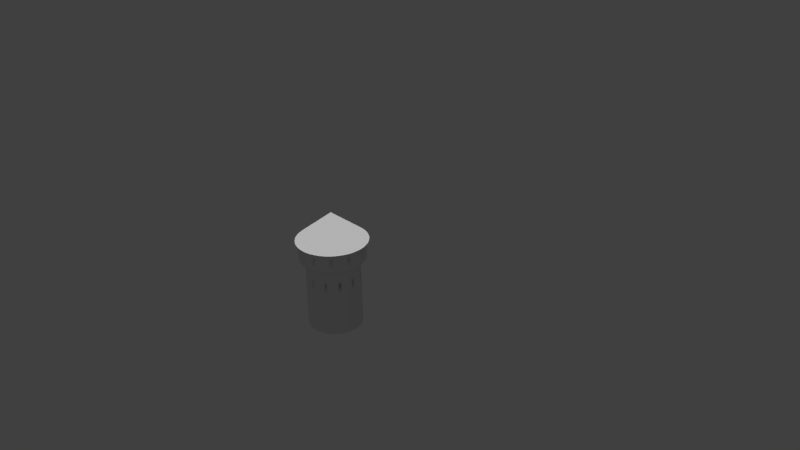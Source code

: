 # Source: chateauBase.blend  (saved by Blender 2.73.0; exported with 4.5.12 LTS)
import bpy
from mathutils import Matrix  # noqa: F401  (used for matrix-valued properties, if any)

bpy.ops.wm.read_factory_settings(use_empty=True)
scene = bpy.context.scene
scene.name = 'Scene'

# ---- collections
col_collection_1 = bpy.data.collections.new('Collection 1'); scene.collection.children.link(col_collection_1)
col_collection_7 = bpy.data.collections.new('Collection 7'); scene.collection.children.link(col_collection_7)

# ---- world
world_world = bpy.data.worlds.new('World'); scene.world = world_world
world_world.color = (0.05088, 0.05088, 0.05088)
world_world.use_sun_shadow = False
world_world.sun_shadow_jitter_overblur = 0.0
world_world.cycles.sampling_method = 'MANUAL'
world_world.cycles.sample_map_resolution = 256

# ---- cameras
cam_camera = bpy.data.cameras.new('Camera')
cam_camera.clip_end = 100.0
cam_camera.lens = 35.0
cam_camera.sensor_width = 32.0
cam_camera.sensor_height = 18.0
cam_camera.ortho_scale = 7.314
cam_camera.dof.focus_distance = 0.0
cam_camera.dof.aperture_fstop = 128.0

# ---- lights
light_lamp = bpy.data.lights.new('Lamp', 'POINT')
light_lamp.transmission_factor = 0.0
light_lamp.cutoff_distance = 30.0
light_lamp.energy = 100.0
light_lamp.shadow_buffer_clip_start = 1.001
light_lamp.shadow_soft_size = 0.1
light_lamp.shadow_maximum_resolution = 0.006
light_lamp.use_absolute_resolution = True
light_lamp.cycles.use_multiple_importance_sampling = False
light_sun_001 = bpy.data.lights.new('Sun.001', 'SUN')
light_sun_001.transmission_factor = 0.0
light_sun_001.angle = 0.1993
light_sun_001.energy = 1.0
light_sun_001.shadow_buffer_clip_start = 0.5
light_sun_001.shadow_soft_size = 0.1
light_sun_001.shadow_cascade_max_distance = 1000.0
light_sun_001.cycles.use_multiple_importance_sampling = False
light_sun = bpy.data.lights.new('Sun', 'SUN')
light_sun.transmission_factor = 0.0
light_sun.angle = 0.1993
light_sun.energy = 1.0
light_sun.shadow_buffer_clip_start = 0.5
light_sun.shadow_soft_size = 0.1
light_sun.shadow_cascade_max_distance = 1000.0
light_sun.cycles.use_multiple_importance_sampling = False

# ---- meshes
me_cylinder_002 = bpy.data.meshes.new('Cylinder.002')
me_cylinder_002.from_pydata([(-2.075, 3.222, 9.508), (-1.562, 3.324, 9.508), (-1.04, 3.358, -1.511), (-1.562, 3.324, 7.295), (-0.5174, 3.324, -1.511), (-2.075, 3.222, 7.295), (-0.004269, 3.222, -1.511), (-2.57, 3.054, 7.295), (-3.04, 2.822, 7.295), (0.4912, 3.054, -1.511), (-3.475, 2.532, 7.295), (0.9605, 2.822, -1.511), (1.396, 2.532, -1.511), (-3.868, 2.187, 7.295), (-4.213, 1.793, 7.295), (1.789, 2.187, -1.511), (2.134, 1.793, -1.511), (-4.504, 1.358, 7.295), (2.425, 1.358, -1.511), (-4.735, 0.8891, 7.295), (-4.903, 0.3936, 7.295), (2.656, 0.8891, -1.511), (-5.005, -0.1195, 7.295), (2.824, 0.3936, -1.511), (2.926, -0.1195, -1.511), (-5.04, -0.6416, 7.295), (-5.005, -1.164, 7.295), (2.96, -0.6416, -1.511), (-4.903, -1.677, 7.295), (2.926, -1.164, -1.511), (-4.735, -2.172, 7.295), (2.824, -1.677, -1.511), (2.656, -2.172, -1.511), (-4.504, -2.642, 7.295), (2.425, -2.642, -1.511), (-4.213, -3.077, 7.295), (-3.868, -3.47, 7.295), (2.134, -3.077, -1.511), (-3.475, -3.815, 7.295), (1.789, -3.47, -1.511), (1.396, -3.815, -1.511), (-3.04, -4.106, 7.295), (0.9605, -4.106, -1.511), (-2.57, -4.337, 7.295), (-2.075, -4.505, 7.295), (0.4912, -4.337, -1.511), (-0.004268, -4.505, -1.511), (-1.562, -4.607, 7.295), (-1.04, -4.642, 7.295), (-0.5174, -4.607, -1.511), (-1.04, -4.642, -1.511), (-0.5174, -4.607, 7.295), (-1.562, -4.607, -1.511), (-0.004268, -4.505, 7.295), (0.4912, -4.337, 7.295), (-2.075, -4.505, -1.511), (-2.57, -4.337, -1.511), (0.9605, -4.106, 7.295), (1.396, -3.815, 7.295), (-3.04, -4.106, -1.511), (-3.475, -3.815, -1.511), (1.789, -3.47, 7.295), (-3.868, -3.47, -1.511), (2.134, -3.077, 7.295), (2.425, -2.642, 7.295), (-4.213, -3.077, -1.511), (-4.504, -2.642, -1.511), (2.656, -2.172, 7.295), (2.824, -1.677, 7.295), (-4.735, -2.172, -1.511), (2.926, -1.164, 7.295), (-4.903, -1.677, -1.511), (2.96, -0.6416, 7.295), (-5.005, -1.164, -1.511), (-5.04, -0.6416, -1.511), (2.926, -0.1195, 7.295), (-5.005, -0.1195, -1.511), (2.824, 0.3936, 7.295), (2.656, 0.8891, 7.295), (-4.903, 0.3936, -1.511), (2.425, 1.358, 7.295), (-4.735, 0.8891, -1.511), (-4.504, 1.358, -1.511), (2.134, 1.793, 7.295), (1.789, 2.187, 7.295), (-4.213, 1.793, -1.511), (1.396, 2.532, 7.295), (-3.868, 2.187, -1.511), (-3.475, 2.532, -1.511), (0.9605, 2.822, 7.295), (-3.04, 2.822, -1.511), (0.4912, 3.054, 7.295), (-2.57, 3.054, -1.511), (-0.004269, 3.222, 7.295), (-2.075, 3.222, -1.511), (-0.5174, 3.324, 7.295), (-1.04, 3.358, 7.295), (-1.562, 3.324, -1.511), (-2.57, 3.054, 9.508), (-3.04, 2.822, 9.508), (-3.475, 2.532, 9.508), (-3.868, 2.187, 9.508), (-4.213, 1.793, 9.508), (-4.504, 1.358, 9.508), (-4.735, 0.8891, 9.508), (-4.903, 0.3936, 9.508), (-5.005, -0.1195, 9.508), (-5.04, -0.6416, 9.508), (-5.005, -1.164, 9.508), (-4.903, -1.677, 9.508), (-4.735, -2.172, 9.508), (-4.504, -2.642, 9.508), (-4.213, -3.077, 9.508), (-3.868, -3.47, 9.508), (-3.475, -3.815, 9.508), (-3.04, -4.106, 9.508), (-2.57, -4.337, 9.508), (-2.075, -4.505, 9.508), (-1.562, -4.607, 9.508), (-1.04, -4.642, 9.508), (-0.5174, -4.607, 9.508), (-0.004268, -4.505, 9.508), (0.4912, -4.337, 9.508), (0.9605, -4.106, 9.508), (1.396, -3.815, 9.508), (1.789, -3.47, 9.508), (2.134, -3.077, 9.508), (2.425, -2.642, 9.508), (2.656, -2.172, 9.508), (2.824, -1.677, 9.508), (2.926, -1.164, 9.508), (2.96, -0.6416, 9.508), (2.926, -0.1195, 9.508), (2.824, 0.3936, 9.508), (2.656, 0.8891, 9.508), (2.425, 1.358, 9.508), (2.134, 1.793, 9.508), (1.789, 2.187, 9.508), (1.396, 2.532, 9.508), (0.9605, 2.822, 9.508), (0.4912, 3.054, 9.508), (-0.004269, 3.222, 9.508), (-0.5174, 3.324, 9.508), (-1.04, 3.358, 9.508), (-2.075, 3.222, 10.98), (-1.562, 3.324, 10.98), (-2.57, 3.054, 10.98), (-3.04, 2.822, 10.98), (-3.475, 2.532, 10.98), (-3.868, 2.187, 10.98), (-4.213, 1.793, 10.98), (-4.504, 1.358, 10.98), (-4.735, 0.8891, 10.98), (-4.903, 0.3936, 10.98), (-5.005, -0.1195, 10.98), (-5.04, -0.6416, 10.98), (-5.005, -1.164, 10.98), (-4.903, -1.677, 10.98), (-4.735, -2.172, 10.98), (-4.504, -2.642, 10.98), (-4.213, -3.077, 10.98), (-3.868, -3.47, 10.98), (-3.475, -3.815, 10.98), (-3.04, -4.106, 10.98), (-2.57, -4.337, 10.98), (-2.075, -4.505, 10.98), (-1.562, -4.607, 10.98), (-1.04, -4.642, 10.98), (-0.5174, -4.607, 10.98), (-0.004268, -4.505, 10.98), (0.4912, -4.337, 10.98), (0.9605, -4.106, 10.98), (1.396, -3.815, 10.98), (1.789, -3.47, 10.98), (2.134, -3.077, 10.98), (2.425, -2.642, 10.98), (2.656, -2.172, 10.98), (2.824, -1.677, 10.98), (2.926, -1.164, 10.98), (2.96, -0.6416, 10.98), (2.926, -0.1195, 10.98), (2.824, 0.3936, 10.98), (2.656, 0.8891, 10.98), (2.425, 1.358, 10.98), (2.134, 1.793, 10.98), (1.789, 2.187, 10.98), (1.395, 2.532, 10.98), (0.9605, 2.822, 10.98), (0.4912, 3.054, 10.98), (-0.00427, 3.222, 10.98), (-0.5174, 3.324, 10.98), (-1.04, 3.358, 10.98), (-2.31, 4.101, 12.36), (-1.68, 4.227, 12.36), (-2.919, 3.895, 12.36), (-3.495, 3.611, 12.36), (-4.029, 3.254, 12.36), (-4.512, 2.83, 12.36), (-4.935, 2.348, 12.36), (-5.292, 1.813, 12.36), (-5.576, 1.237, 12.36), (-5.782, 0.6292, 12.36), (-5.908, -0.0007215, 12.36), (-5.95, -0.6416, 12.36), (-5.908, -1.283, 12.36), (-5.782, -1.912, 12.36), (-5.576, -2.521, 12.36), (-5.292, -3.097, 12.36), (-4.935, -3.631, 12.36), (-4.512, -4.114, 12.36), (-4.029, -4.537, 12.36), (-3.495, -4.894, 12.36), (-2.919, -5.178, 12.36), (-2.31, -5.385, 12.36), (-1.68, -5.51, 12.36), (-1.04, -5.552, 12.36), (-0.3986, -5.51, 12.36), (0.2313, -5.385, 12.36), (0.8395, -5.178, 12.36), (1.416, -4.894, 12.36), (1.95, -4.537, 12.36), (2.432, -4.114, 12.36), (2.856, -3.631, 12.36), (3.213, -3.097, 12.36), (3.497, -2.521, 12.36), (3.703, -1.912, 12.36), (3.829, -1.283, 12.36), (3.871, -0.6416, 12.36), (3.829, -0.0007241, 12.36), (3.703, 0.6292, 12.36), (3.497, 1.237, 12.36), (3.213, 1.813, 12.36), (2.856, 2.348, 12.36), (2.432, 2.83, 12.36), (1.95, 3.254, 12.36), (1.416, 3.611, 12.36), (0.8395, 3.895, 12.36), (0.2313, 4.101, 12.36), (-0.3986, 4.227, 12.36), (-1.04, 4.269, 12.36), (-2.31, 4.101, 13.13), (-1.68, 4.227, 13.13), (-2.919, 3.895, 13.13), (-3.495, 3.611, 13.13), (-4.029, 3.254, 13.13), (-4.512, 2.83, 13.13), (-4.935, 2.348, 13.13), (-5.292, 1.813, 13.13), (-5.576, 1.237, 13.13), (-5.782, 0.6292, 13.13), (-5.908, -0.0007215, 13.13), (-5.95, -0.6416, 13.13), (-5.908, -1.283, 13.13), (-5.782, -1.912, 13.13), (-5.576, -2.521, 13.13), (-5.292, -3.097, 13.13), (-4.935, -3.631, 13.13), (-4.512, -4.114, 13.13), (-4.029, -4.537, 13.13), (-3.495, -4.894, 13.13), (-2.919, -5.178, 13.13), (-2.31, -5.385, 13.13), (-1.68, -5.51, 13.13), (-1.04, -5.552, 13.13), (-0.3986, -5.51, 13.13), (0.2313, -5.385, 13.13), (0.8395, -5.178, 13.13), (1.416, -4.894, 13.13), (1.95, -4.537, 13.13), (2.432, -4.114, 13.13), (2.856, -3.631, 13.13), (3.213, -3.097, 13.13), (3.497, -2.521, 13.13), (3.703, -1.912, 13.13), (3.829, -1.283, 13.13), (3.871, -0.6416, 13.13), (3.829, -0.0007241, 13.13), (3.703, 0.6292, 13.13), (3.497, 1.237, 13.13), (3.213, 1.813, 13.13), (2.856, 2.348, 13.13), (2.432, 2.83, 13.13), (1.95, 3.254, 13.13), (1.416, 3.611, 13.13), (0.8395, 3.895, 13.13), (0.2313, 4.101, 13.13), (-0.3986, 4.227, 13.13), (-1.04, 4.269, 13.13), (-2.31, 4.101, 15.01), (-1.68, 4.227, 15.01), (-2.919, 3.895, 15.01), (-3.495, 3.611, 15.01), (-4.029, 3.254, 15.01), (-4.512, 2.83, 15.01), (-4.935, 2.348, 15.01), (-5.292, 1.813, 15.01), (-5.576, 1.237, 15.01), (-5.782, 0.6292, 15.01), (-5.908, -0.0007215, 15.01), (-5.95, -0.6416, 15.01), (-5.908, -1.283, 15.01), (-5.782, -1.912, 15.01), (-5.576, -2.521, 15.01), (-5.292, -3.097, 15.01), (-4.935, -3.631, 15.01), (-4.512, -4.114, 15.01), (-4.029, -4.537, 15.01), (-3.495, -4.894, 15.01), (-2.919, -5.178, 15.01), (-2.31, -5.385, 15.01), (-1.68, -5.51, 15.01), (-1.04, -5.552, 15.01), (-0.3986, -5.51, 15.01), (0.2313, -5.385, 15.01), (0.8395, -5.178, 15.01), (1.416, -4.894, 15.01), (1.95, -4.537, 15.01), (2.432, -4.114, 15.01), (2.856, -3.631, 15.01), (3.213, -3.097, 15.01), (3.497, -2.521, 15.01), (3.703, -1.912, 15.01), (3.829, -1.283, 15.01), (3.871, -0.6416, 15.01), (3.829, -0.0007241, 15.01), (3.703, 0.6292, 15.01), (3.497, 1.237, 15.01), (3.213, 1.813, 15.01), (2.856, 2.348, 15.01), (2.432, 2.83, 15.01), (1.95, 3.254, 15.01), (1.416, 3.611, 15.01), (0.8395, 3.895, 15.01), (0.2313, 4.101, 15.01), (-0.3986, 4.227, 15.01), (-1.04, 4.269, 15.01), (-2.409, 4.469, 15.84), (-1.73, 4.604, 15.84), (-3.064, 4.247, 15.84), (-3.685, 3.941, 15.84), (-4.261, 3.556, 15.84), (-4.781, 3.1, 15.84), (-5.237, 2.58, 15.84), (-5.622, 2.004, 15.84), (-5.928, 1.383, 15.84), (-6.151, 0.7279, 15.84), (-6.286, 0.04903, 15.84), (-6.331, -0.6416, 15.84), (-6.286, -1.332, 15.84), (-6.151, -2.011, 15.84), (-5.928, -2.667, 15.84), (-5.622, -3.287, 15.84), (-5.237, -3.863, 15.84), (-4.781, -4.383, 15.84), (-4.261, -4.84, 15.84), (-3.685, -5.224, 15.84), (-3.064, -5.53, 15.84), (-2.409, -5.753, 15.84), (-1.73, -5.888, 15.84), (-1.04, -5.933, 15.84), (-0.3489, -5.888, 15.84), (0.33, -5.753, 15.84), (0.9854, -5.53, 15.84), (1.606, -5.224, 15.84), (2.182, -4.84, 15.84), (2.702, -4.383, 15.84), (3.158, -3.863, 15.84), (3.543, -3.287, 15.84), (3.849, -2.667, 15.84), (4.072, -2.011, 15.84), (4.207, -1.332, 15.84), (4.252, -0.6416, 15.84), (4.207, 0.04903, 15.84), (4.072, 0.7279, 15.84), (3.849, 1.383, 15.84), (3.543, 2.004, 15.84), (3.158, 2.58, 15.84), (2.702, 3.1, 15.84), (2.182, 3.556, 15.84), (1.606, 3.941, 15.84), (0.9854, 4.247, 15.84), (0.33, 4.469, 15.84), (-0.3489, 4.604, 15.84), (-1.04, 4.65, 15.84), (-1.04, -0.6416, 21.23), (-4.237, 2.185, 14.02), (-4.259, 2.16, 14.02), (-4.237, 2.185, 14.12), (-4.259, 2.16, 14.12), (-5.516, 0.2948, 13.94), (-5.533, 0.2061, 13.94), (-5.516, 0.2948, 14.2), (-5.533, 0.2061, 14.2), (-5.421, -2.067, 13.9), (-5.383, -2.178, 13.9), (-5.421, -2.067, 14.24), (-5.383, -2.178, 14.24), (-4.115, -4.081, 13.94), (-4.048, -4.139, 13.94), (-4.115, -4.081, 14.2), (-4.048, -4.139, 14.2), (-1.979, -5.092, 13.91), (-1.874, -5.113, 13.91), (-1.979, -5.092, 14.23), (-1.874, -5.113, 14.23), (0.3401, -4.937, 13.85), (0.4809, -4.889, 13.85), (0.3401, -4.937, 14.29), (0.4809, -4.889, 14.29), (-2.459, 3.722, 13.9), (-2.57, 3.684, 13.9), (-2.459, 3.722, 14.24), (-2.57, 3.684, 14.24), (-0.07941, 3.795, 13.85), (-0.2288, 3.825, 13.85), (-0.07941, 3.795, 14.3), (-0.2288, 3.825, 14.3), (2.009, 2.718, 13.85), (1.893, 2.819, 13.85), (2.009, 2.718, 14.3), (1.893, 2.819, 14.3), (3.268, 0.7498, 13.88), (3.225, 0.8766, 13.88), (3.268, 0.7498, 14.27), (3.225, 0.8766, 14.27), (2.296, -3.656, 13.88), (2.385, -3.555, 13.88), (2.296, -3.656, 14.27), (2.385, -3.555, 14.27), (3.342, -1.593, 13.84), (3.372, -1.439, 13.84), (3.342, -1.593, 14.3), (3.372, -1.439, 14.3), (1.881, 1.238, 8.149), (1.814, 1.337, 8.149), (1.881, 1.238, 8.653), (1.814, 1.337, 8.653), (0.5474, 2.464, 8.191), (0.4582, 2.508, 8.191), (0.5474, 2.464, 8.611), (0.4582, 2.508, 8.611), (-1.332, 3.027, 8.621), (-1.332, 3.027, 8.182), (-1.228, 3.034, 8.182), (-1.228, 3.034, 8.621), (-3.04, 2.45, 8.173), (-3.13, 2.39, 8.173), (-3.04, 2.45, 8.63), (-3.13, 2.39, 8.63), (-4.108, 0.9248, 8.199), (-4.15, 0.8391, 8.199), (-4.108, 0.9248, 8.603), (-4.15, 0.8391, 8.603), (2.259, -0.4541, 8.28), (2.255, -0.397, 8.28), (2.259, -0.4541, 8.522), (2.255, -0.397, 8.522), (1.842, -2.078, 8.342), (1.854, -2.053, 8.342), (1.842, -2.078, 8.46), (1.854, -2.053, 8.46), (0.8303, -3.478, 8.311), (0.8658, -3.455, 8.311), (0.8303, -3.478, 8.491), (0.8658, -3.455, 8.491), (-0.8913, -4.172, 8.05), (-0.7257, -4.161, 8.05), (-0.8913, -4.172, 8.752), (-0.7257, -4.161, 8.752), (-2.71, -3.976, 8.301), (-2.668, -3.996, 8.301), (-2.71, -3.976, 8.501), (-2.668, -3.996, 8.501), (-4.07, -2.623, 8.247), (-4.03, -2.683, 8.247), (-4.07, -2.623, 8.555), (-4.03, -2.683, 8.555), (-4.638, -0.8484, 8.278), (-4.634, -0.9064, 8.278), (-4.638, -0.8484, 8.524), (-4.634, -0.9064, 8.524)], [], [(111, 112, 160, 159), (68, 70, 130, 129), (107, 108, 156, 155), (99, 100, 148, 147), (7, 8, 99, 98), (46, 45, 54, 53), (132, 133, 181, 180), (20, 22, 106, 105), (31, 29, 70, 68), (133, 134, 182, 181), (72, 75, 454, 453), (40, 39, 61, 58), (138, 139, 187, 186), (3, 5, 0, 1), (97, 94, 5, 3), (98, 99, 147, 146), (77, 78, 134, 133), (92, 90, 8, 7), (129, 130, 178, 177), (8, 10, 446, 445), (85, 82, 17, 14), (113, 114, 162, 161), (64, 67, 458, 457), (62, 60, 38, 36), (125, 126, 174, 173), (51, 53, 121, 120), (32, 31, 68, 67), (119, 120, 168, 167), (19, 20, 105, 104), (39, 37, 63, 61), (143, 1, 145, 191), (5, 7, 98, 0), (79, 76, 22, 20), (106, 107, 155, 154), (89, 91, 438, 437), (73, 71, 28, 26), (100, 101, 149, 148), (22, 25, 107, 106), (24, 23, 77, 75), (131, 132, 180, 179), (13, 14, 102, 101), (69, 66, 33, 30), (120, 121, 169, 168), (25, 26, 478, 477), (16, 15, 84, 83), (103, 104, 152, 151), (48, 51, 466, 465), (65, 62, 36, 35), (116, 117, 165, 164), (63, 64, 127, 126), (6, 4, 95, 93), (136, 137, 185, 184), (36, 38, 114, 113), (81, 79, 20, 19), (124, 125, 173, 172), (26, 28, 109, 108), (12, 11, 89, 86), (105, 106, 154, 153), (10, 13, 101, 100), (59, 56, 43, 41), (112, 113, 161, 160), (43, 44, 117, 116), (4, 2, 96, 95), (108, 109, 157, 156), (47, 48, 119, 118), (55, 52, 47, 44), (140, 141, 189, 188), (61, 63, 126, 125), (52, 50, 48, 47), (110, 111, 159, 158), (86, 89, 139, 138), (49, 46, 53, 51), (104, 105, 153, 152), (111, 33, 473, 475), (18, 16, 83, 80), (135, 136, 184, 183), (80, 83, 434, 433), (2, 97, 3, 96), (137, 138, 186, 185), (17, 19, 450, 449), (29, 27, 72, 70), (130, 131, 179, 178), (78, 80, 135, 134), (45, 42, 57, 54), (134, 135, 183, 182), (84, 86, 138, 137), (90, 88, 10, 8), (127, 128, 176, 175), (57, 58, 462, 461), (88, 87, 13, 10), (0, 98, 146, 144), (95, 96, 143, 142), (37, 34, 64, 63), (123, 124, 172, 171), (53, 54, 122, 121), (94, 92, 7, 5), (115, 116, 164, 163), (75, 77, 133, 132), (82, 81, 19, 17), (141, 142, 190, 189), (91, 93, 141, 140), (71, 69, 30, 28), (1, 0, 144, 145), (70, 72, 131, 130), (27, 24, 75, 72), (117, 118, 166, 165), (83, 84, 137, 136), (34, 32, 67, 64), (126, 127, 175, 174), (44, 47, 118, 117), (74, 73, 26, 25), (102, 103, 151, 150), (58, 61, 125, 124), (21, 18, 80, 78), (101, 102, 150, 149), (35, 36, 113, 112), (11, 9, 91, 89), (121, 122, 170, 169), (67, 68, 129, 128), (66, 65, 35, 33), (114, 115, 163, 162), (54, 57, 123, 122), (15, 12, 86, 84), (118, 119, 167, 166), (115, 41, 469, 471), (76, 74, 25, 22), (128, 129, 177, 176), (30, 33, 111, 110), (42, 40, 58, 57), (109, 110, 158, 157), (28, 30, 110, 109), (60, 59, 41, 38), (169, 170, 218, 217), (143, 96, 443, 444), (9, 6, 93, 91), (38, 41, 115, 114), (4, 6, 9, 11, 12, 15, 16, 18, 21, 23, 24, 27, 29, 31, 32, 34, 37, 39, 40, 42, 45, 46, 49, 50, 52, 55, 56, 59, 60, 62, 65, 66, 69, 71, 73, 74, 76, 79, 81, 82, 85, 87, 88, 90, 92, 94, 97, 2), (56, 55, 44, 43), (87, 85, 14, 13), (50, 49, 51, 48), (23, 21, 78, 77), (142, 143, 191, 190), (14, 17, 103, 102), (93, 95, 142, 141), (139, 140, 188, 187), (122, 123, 171, 170), (193, 192, 240, 241), (184, 185, 233, 232), (188, 189, 237, 236), (152, 153, 201, 200), (187, 188, 236, 235), (158, 159, 207, 206), (168, 169, 217, 216), (182, 183, 231, 230), (144, 146, 194, 192), (160, 161, 209, 208), (172, 173, 221, 220), (166, 167, 215, 214), (183, 184, 232, 231), (180, 181, 229, 228), (146, 147, 195, 194), (178, 179, 227, 226), (148, 149, 197, 196), (163, 164, 212, 211), (176, 177, 225, 224), (159, 160, 208, 207), (181, 182, 230, 229), (147, 148, 196, 195), (186, 187, 235, 234), (177, 178, 226, 225), (161, 162, 210, 209), (153, 154, 202, 201), (167, 168, 216, 215), (173, 174, 222, 221), (185, 186, 234, 233), (190, 191, 239, 238), (154, 155, 203, 202), (150, 151, 199, 198), (175, 176, 224, 223), (164, 165, 213, 212), (171, 172, 220, 219), (156, 157, 205, 204), (145, 144, 192, 193), (162, 163, 211, 210), (174, 175, 223, 222), (155, 156, 204, 203), (157, 158, 206, 205), (149, 150, 198, 197), (191, 145, 193, 239), (189, 190, 238, 237), (170, 171, 219, 218), (151, 152, 200, 199), (165, 166, 214, 213), (179, 180, 228, 227), (250, 298, 392, 390), (210, 211, 259, 258), (222, 223, 271, 270), (203, 204, 252, 251), (205, 206, 254, 253), (197, 198, 246, 245), (239, 193, 241, 287), (237, 238, 286, 285), (218, 219, 267, 266), (199, 200, 248, 247), (227, 228, 276, 275), (213, 214, 262, 261), (217, 218, 266, 265), (232, 233, 281, 280), (236, 237, 285, 284), (235, 236, 284, 283), (200, 201, 249, 248), (206, 207, 255, 254), (216, 217, 265, 264), (230, 231, 279, 278), (192, 194, 242, 240), (208, 209, 257, 256), (220, 221, 269, 268), (214, 215, 263, 262), (231, 232, 280, 279), (228, 229, 277, 276), (226, 227, 275, 274), (194, 195, 243, 242), (196, 197, 245, 244), (224, 225, 273, 272), (211, 212, 260, 259), (207, 208, 256, 255), (229, 230, 278, 277), (195, 196, 244, 243), (234, 235, 283, 282), (209, 210, 258, 257), (225, 226, 274, 273), (201, 202, 250, 249), (221, 222, 270, 269), (215, 216, 264, 263), (233, 234, 282, 281), (238, 239, 287, 286), (202, 203, 251, 250), (198, 199, 247, 246), (212, 213, 261, 260), (223, 224, 272, 271), (204, 205, 253, 252), (219, 220, 268, 267), (290, 291, 339, 338), (263, 264, 312, 311), (270, 318, 428, 426), (282, 330, 420, 418), (250, 251, 299, 298), (286, 287, 335, 334), (246, 247, 295, 294), (260, 261, 309, 308), (271, 272, 320, 319), (252, 253, 301, 300), (267, 268, 316, 315), (241, 240, 288, 289), (258, 259, 307, 306), (270, 271, 319, 318), (251, 252, 300, 299), (293, 245, 385, 387), (254, 302, 396, 394), (287, 241, 289, 335), (333, 285, 413, 415), (266, 267, 315, 314), (247, 248, 296, 295), (262, 310, 404, 402), (275, 276, 324, 323), (313, 265, 405, 407), (280, 281, 329, 328), (284, 285, 333, 332), (283, 284, 332, 331), (248, 249, 297, 296), (254, 255, 303, 302), (264, 265, 313, 312), (278, 279, 327, 326), (242, 290, 412, 410), (268, 269, 317, 316), (256, 257, 305, 304), (262, 263, 311, 310), (276, 277, 325, 324), (279, 280, 328, 327), (274, 275, 323, 322), (242, 243, 291, 290), (244, 245, 293, 292), (259, 260, 308, 307), (272, 273, 321, 320), (255, 256, 304, 303), (243, 244, 292, 291), (325, 277, 421, 423), (282, 283, 331, 330), (305, 257, 397, 399), (321, 273, 429, 431), (322, 323, 371, 370), (292, 293, 341, 340), (307, 308, 356, 355), (320, 321, 369, 368), (303, 304, 352, 351), (325, 326, 374, 373), (291, 292, 340, 339), (330, 331, 379, 378), (321, 322, 370, 369), (305, 306, 354, 353), (297, 298, 346, 345), (311, 312, 360, 359), (317, 318, 366, 365), (329, 330, 378, 377), (334, 335, 383, 382), (298, 299, 347, 346), (294, 295, 343, 342), (308, 309, 357, 356), (319, 320, 368, 367), (315, 316, 364, 363), (300, 301, 349, 348), (289, 288, 336, 337), (306, 307, 355, 354), (318, 319, 367, 366), (299, 300, 348, 347), (301, 302, 350, 349), (293, 294, 342, 341), (335, 289, 337, 383), (314, 315, 363, 362), (333, 334, 382, 381), (295, 296, 344, 343), (309, 310, 358, 357), (323, 324, 372, 371), (313, 314, 362, 361), (328, 329, 377, 376), (332, 333, 381, 380), (296, 297, 345, 344), (331, 332, 380, 379), (302, 303, 351, 350), (326, 327, 375, 374), (312, 313, 361, 360), (288, 290, 338, 336), (304, 305, 353, 352), (316, 317, 365, 364), (310, 311, 359, 358), (327, 328, 376, 375), (324, 325, 373, 372), (380, 381, 384), (379, 380, 384), (344, 345, 384), (350, 351, 384), (360, 361, 384), (374, 375, 384), (336, 338, 384), (352, 353, 384), (364, 365, 384), (358, 359, 384), (375, 376, 384), (372, 373, 384), (370, 371, 384), (338, 339, 384), (340, 341, 384), (368, 369, 384), (355, 356, 384), (351, 352, 384), (373, 374, 384), (339, 340, 384), (378, 379, 384), (353, 354, 384), (369, 370, 384), (345, 346, 384), (359, 360, 384), (365, 366, 384), (377, 378, 384), (382, 383, 384), (346, 347, 384), (342, 343, 384), (356, 357, 384), (367, 368, 384), (348, 349, 384), (363, 364, 384), (337, 336, 384), (366, 367, 384), (354, 355, 384), (347, 348, 384), (349, 350, 384), (341, 342, 384), (383, 337, 384), (381, 382, 384), (362, 363, 384), (343, 344, 384), (371, 372, 384), (357, 358, 384), (376, 377, 384), (361, 362, 384), (385, 386, 388, 387), (246, 294, 388, 386), (294, 293, 387, 388), (245, 246, 386, 385), (389, 390, 392, 391), (297, 249, 389, 391), (298, 297, 391, 392), (249, 250, 390, 389), (393, 394, 396, 395), (301, 253, 393, 395), (302, 301, 395, 396), (253, 254, 394, 393), (397, 398, 400, 399), (258, 306, 400, 398), (306, 305, 399, 400), (257, 258, 398, 397), (401, 402, 404, 403), (309, 261, 401, 403), (310, 309, 403, 404), (261, 262, 402, 401), (405, 406, 408, 407), (266, 314, 408, 406), (314, 313, 407, 408), (265, 266, 406, 405), (409, 410, 412, 411), (288, 240, 409, 411), (290, 288, 411, 412), (240, 242, 410, 409), (413, 414, 416, 415), (286, 334, 416, 414), (334, 333, 415, 416), (285, 286, 414, 413), (417, 418, 420, 419), (329, 281, 417, 419), (330, 329, 419, 420), (281, 282, 418, 417), (421, 422, 424, 423), (278, 326, 424, 422), (326, 325, 423, 424), (277, 278, 422, 421), (425, 426, 428, 427), (317, 269, 425, 427), (318, 317, 427, 428), (269, 270, 426, 425), (429, 430, 432, 431), (274, 322, 432, 430), (322, 321, 431, 432), (273, 274, 430, 429), (433, 434, 436, 435), (83, 136, 436, 434), (135, 80, 433, 435), (136, 135, 435, 436), (437, 438, 440, 439), (91, 140, 440, 438), (139, 89, 437, 439), (140, 139, 439, 440), (443, 442, 441, 444), (96, 3, 442, 443), (3, 1, 441, 442), (1, 143, 444, 441), (445, 446, 448, 447), (10, 100, 448, 446), (100, 99, 447, 448), (99, 8, 445, 447), (449, 450, 452, 451), (103, 17, 449, 451), (19, 104, 452, 450), (104, 103, 451, 452), (453, 454, 456, 455), (131, 72, 453, 455), (75, 132, 456, 454), (132, 131, 455, 456), (457, 458, 460, 459), (67, 128, 460, 458), (127, 64, 457, 459), (128, 127, 459, 460), (461, 462, 464, 463), (123, 57, 461, 463), (58, 124, 464, 462), (124, 123, 463, 464), (465, 466, 468, 467), (119, 48, 465, 467), (51, 120, 468, 466), (120, 119, 467, 468), (469, 470, 472, 471), (41, 43, 470, 469), (43, 116, 472, 470), (116, 115, 471, 472), (473, 474, 476, 475), (33, 35, 474, 473), (35, 112, 476, 474), (112, 111, 475, 476), (477, 478, 480, 479), (108, 107, 479, 480), (26, 108, 480, 478), (107, 25, 477, 479)])
me_cylinder_002.use_remesh_preserve_volume = False
me_cylinder_002.use_remesh_preserve_attributes = False
me_cylinder_002.use_mirror_vertex_groups = False
me_cylinder_002.use_mirror_topology = True
me_cylinder_002.update()

# ---- objects
ob_lamp = bpy.data.objects.new('Lamp', light_lamp)
ob_camera = bpy.data.objects.new('Camera', cam_camera)
ob_cylinder = bpy.data.objects.new('Cylinder', me_cylinder_002)
ob_sun_001 = bpy.data.objects.new('Sun.001', light_sun_001)
ob_sun = bpy.data.objects.new('Sun', light_sun)

# ---- transforms, parenting, visibility, modifiers, constraints
ob_lamp.location = (10.11, -23.15, 18.4)
ob_lamp.rotation_euler = (0.6503, 0.05522, 1.866)
ob_lamp.lock_rotations_4d = False
ob_lamp.empty_display_type = 'ARROWS'
ob_lamp.color = (0.0, 0.0, 0.0, 0.0)
ob_lamp.lineart.crease_threshold = 0.0
ob_camera.location = (48.82, -38.96, 39.21)
ob_camera.rotation_euler = (1.109, 0.01082, 0.8149)
ob_camera.lock_rotations_4d = False
ob_camera.empty_display_type = 'ARROWS'
ob_camera.color = (0.0, 0.0, 0.0, 0.0)
ob_camera.display_type = 'WIRE'
ob_camera.lineart.crease_threshold = 0.0
ob_cylinder.location = (0.0, 0.0, 0.0)
ob_cylinder.scale = (0.567, 0.567, 0.4397)
ob_cylinder.lineart.crease_threshold = 0.0
ob_sun_001.location = (19.5, 18.51, 2.454)
ob_sun_001.lineart.crease_threshold = 0.0
ob_sun.location = (10.67, -23.6, 19.69)
ob_sun.lineart.crease_threshold = 0.0

# ---- collection membership
col_collection_1.objects.link(ob_lamp)
col_collection_1.objects.link(ob_camera)
col_collection_7.objects.link(ob_cylinder)
col_collection_7.objects.link(ob_sun_001)
col_collection_7.objects.link(ob_sun)

# ---- scene / render settings (as saved in the file)
scene.camera = ob_camera
scene.frame_start = 1; scene.frame_end = 250; scene.frame_set(23)
scene.render.engine = 'BLENDER_EEVEE_NEXT'
scene.render.resolution_percentage = 50
scene.render.dither_intensity = 0.0
scene.cycles.use_denoising = False
scene.cycles.samples = 10
scene.cycles.sampling_pattern = 'TABULATED_SOBOL'
scene.cycles.light_sampling_threshold = 0.0
scene.cycles.use_adaptive_sampling = False
scene.cycles.use_light_tree = False
scene.cycles.blur_glossy = 0.0
scene.cycles.pixel_filter_type = 'GAUSSIAN'
scene.cycles.sample_clamp_indirect = 0.0
scene.view_settings.view_transform = 'Standard'
scene.unit_settings.scale_length = 0.01
bpy.context.view_layer.update()
